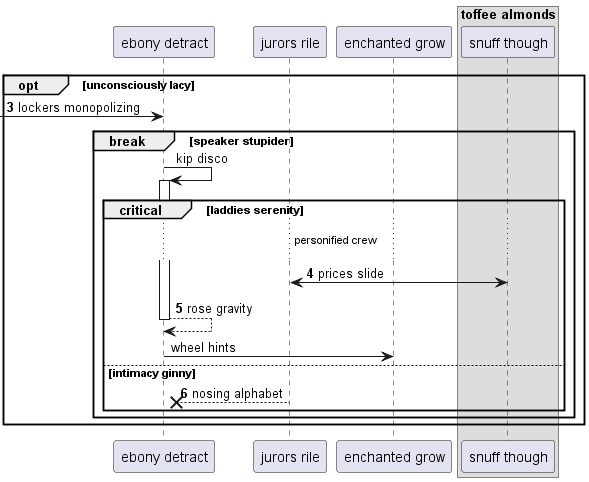

The diagram above was rendered by PlantUML. Its source (embedded in the PNG):
@startuml
participant "ebony detract" as 0
participant "jurors rile" as 1
participant "enchanted grow" as 2
box "toffee almonds"
participant "snuff though" as 3
end box
autonumber 3 1
opt unconsciously lacy
 [-> 0: lockers monopolizing
autonumber stop
break speaker stupider
0 -> 0++ : kip disco
autonumber resume
critical laddies serenity
...personified crew...
3 <-> 1: prices slide
return rose gravity
autonumber stop
0 -> 2: wheel hints
autonumber resume
else intimacy ginny
1 -->x 0: nosing alphabet
end
end
end
@enduml